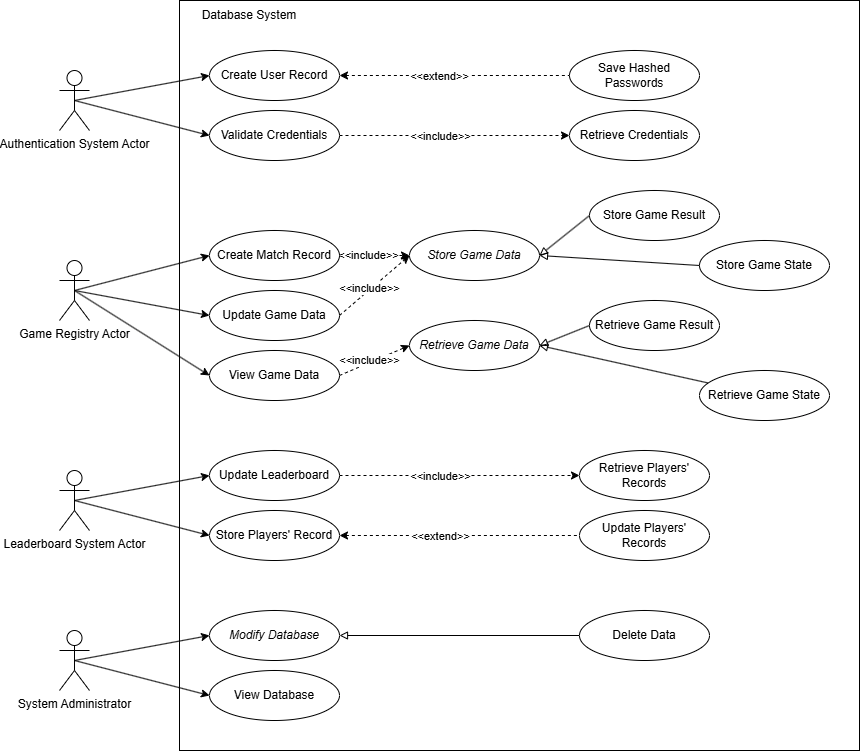

The diagram above was exported from draw.io. Its source (the exported page's mxGraphModel, read from the mxfile embedded in the PNG):
<mxGraphModel dx="1501" dy="798" grid="1" gridSize="10" guides="1" tooltips="1" connect="1" arrows="1" fold="1" page="1" pageScale="1" pageWidth="1100" pageHeight="850" math="0" shadow="0">
  <root>
    <mxCell id="0" />
    <mxCell id="1" parent="0" />
    <mxCell id="Qyw5d-LpyKuffSMKB7-0-12" parent="1" style="rounded=0;whiteSpace=wrap;html=1;" value="" vertex="1">
      <mxGeometry height="750" width="680" x="240" y="40" as="geometry" />
    </mxCell>
    <mxCell id="Qyw5d-LpyKuffSMKB7-0-39" edge="1" parent="1" source="Qyw5d-LpyKuffSMKB7-0-2" style="rounded=0;orthogonalLoop=1;jettySize=auto;html=1;exitX=0.5;exitY=0.5;exitDx=0;exitDy=0;exitPerimeter=0;entryX=0;entryY=0.5;entryDx=0;entryDy=0;" target="Qyw5d-LpyKuffSMKB7-0-14">
      <mxGeometry relative="1" as="geometry" />
    </mxCell>
    <mxCell id="Qyw5d-LpyKuffSMKB7-0-48" edge="1" parent="1" source="Qyw5d-LpyKuffSMKB7-0-2" style="edgeStyle=none;rounded=0;orthogonalLoop=1;jettySize=auto;html=1;exitX=0.5;exitY=0.5;exitDx=0;exitDy=0;exitPerimeter=0;entryX=0;entryY=0.5;entryDx=0;entryDy=0;" target="Qyw5d-LpyKuffSMKB7-0-15">
      <mxGeometry relative="1" as="geometry" />
    </mxCell>
    <mxCell id="Qyw5d-LpyKuffSMKB7-0-2" parent="1" style="shape=umlActor;verticalLabelPosition=bottom;verticalAlign=top;html=1;outlineConnect=0;" value="&lt;div&gt;Authentication System Actor&lt;/div&gt;&lt;div&gt;&lt;br&gt;&lt;/div&gt;" vertex="1">
      <mxGeometry height="60" width="30" x="120" y="110" as="geometry" />
    </mxCell>
    <mxCell id="Qyw5d-LpyKuffSMKB7-0-41" edge="1" parent="1" source="Qyw5d-LpyKuffSMKB7-0-3" style="edgeStyle=none;rounded=0;orthogonalLoop=1;jettySize=auto;html=1;exitX=0.5;exitY=0.5;exitDx=0;exitDy=0;exitPerimeter=0;entryX=0;entryY=0.5;entryDx=0;entryDy=0;" target="Qyw5d-LpyKuffSMKB7-0-21">
      <mxGeometry relative="1" as="geometry" />
    </mxCell>
    <mxCell id="Qyw5d-LpyKuffSMKB7-0-43" edge="1" parent="1" source="Qyw5d-LpyKuffSMKB7-0-3" style="edgeStyle=none;rounded=0;orthogonalLoop=1;jettySize=auto;html=1;exitX=0.5;exitY=0.5;exitDx=0;exitDy=0;exitPerimeter=0;entryX=0;entryY=0.5;entryDx=0;entryDy=0;" target="Qyw5d-LpyKuffSMKB7-0-23">
      <mxGeometry relative="1" as="geometry" />
    </mxCell>
    <mxCell id="Qyw5d-LpyKuffSMKB7-0-94" edge="1" parent="1" source="Qyw5d-LpyKuffSMKB7-0-3" style="edgeStyle=none;rounded=0;orthogonalLoop=1;jettySize=auto;html=1;exitX=0.5;exitY=0.5;exitDx=0;exitDy=0;exitPerimeter=0;entryX=0;entryY=0.5;entryDx=0;entryDy=0;" target="Qyw5d-LpyKuffSMKB7-0-93">
      <mxGeometry relative="1" as="geometry" />
    </mxCell>
    <mxCell id="Qyw5d-LpyKuffSMKB7-0-3" parent="1" style="shape=umlActor;verticalLabelPosition=bottom;verticalAlign=top;html=1;outlineConnect=0;" value="&lt;div&gt;Game Registry Actor&lt;/div&gt;" vertex="1">
      <mxGeometry height="60" width="30" x="120" y="300" as="geometry" />
    </mxCell>
    <mxCell id="Qyw5d-LpyKuffSMKB7-0-44" edge="1" parent="1" source="Qyw5d-LpyKuffSMKB7-0-4" style="edgeStyle=none;rounded=0;orthogonalLoop=1;jettySize=auto;html=1;exitX=0.5;exitY=0.5;exitDx=0;exitDy=0;exitPerimeter=0;entryX=0;entryY=0.5;entryDx=0;entryDy=0;" target="Qyw5d-LpyKuffSMKB7-0-26">
      <mxGeometry relative="1" as="geometry" />
    </mxCell>
    <mxCell id="Qyw5d-LpyKuffSMKB7-0-4" parent="1" style="shape=umlActor;verticalLabelPosition=bottom;verticalAlign=top;html=1;outlineConnect=0;" value="&lt;div&gt;Leaderboard System Actor&lt;/div&gt;" vertex="1">
      <mxGeometry height="60" width="30" x="120" y="510" as="geometry" />
    </mxCell>
    <mxCell id="Qyw5d-LpyKuffSMKB7-0-46" edge="1" parent="1" source="Qyw5d-LpyKuffSMKB7-0-5" style="edgeStyle=none;rounded=0;orthogonalLoop=1;jettySize=auto;html=1;exitX=0.5;exitY=0.5;exitDx=0;exitDy=0;exitPerimeter=0;entryX=0;entryY=0.5;entryDx=0;entryDy=0;" target="Qyw5d-LpyKuffSMKB7-0-28">
      <mxGeometry relative="1" as="geometry" />
    </mxCell>
    <mxCell id="Qyw5d-LpyKuffSMKB7-0-47" edge="1" parent="1" source="Qyw5d-LpyKuffSMKB7-0-5" style="edgeStyle=none;rounded=0;orthogonalLoop=1;jettySize=auto;html=1;exitX=0.5;exitY=0.5;exitDx=0;exitDy=0;exitPerimeter=0;entryX=0;entryY=0.5;entryDx=0;entryDy=0;" target="Qyw5d-LpyKuffSMKB7-0-29">
      <mxGeometry relative="1" as="geometry" />
    </mxCell>
    <mxCell id="Qyw5d-LpyKuffSMKB7-0-5" parent="1" style="shape=umlActor;verticalLabelPosition=bottom;verticalAlign=top;html=1;outlineConnect=0;" value="&lt;div&gt;System Administrator&lt;/div&gt;" vertex="1">
      <mxGeometry height="60" width="30" x="120" y="670" as="geometry" />
    </mxCell>
    <mxCell id="Qyw5d-LpyKuffSMKB7-0-49" edge="1" parent="1" source="Qyw5d-LpyKuffSMKB7-0-14" style="edgeStyle=none;rounded=0;orthogonalLoop=1;jettySize=auto;html=1;exitX=1;exitY=0.5;exitDx=0;exitDy=0;entryX=0;entryY=0.5;entryDx=0;entryDy=0;dashed=1;startArrow=classic;startFill=1;endArrow=none;endFill=0;" target="Qyw5d-LpyKuffSMKB7-0-19">
      <mxGeometry relative="1" as="geometry" />
    </mxCell>
    <mxCell id="Qyw5d-LpyKuffSMKB7-0-64" connectable="0" parent="Qyw5d-LpyKuffSMKB7-0-49" style="edgeLabel;html=1;align=center;verticalAlign=middle;resizable=0;points=[];" value="&amp;lt;&amp;lt;extend&amp;gt;&amp;gt;" vertex="1">
      <mxGeometry relative="1" x="-0.2339" y="-3" as="geometry">
        <mxPoint x="12" y="-3" as="offset" />
      </mxGeometry>
    </mxCell>
    <mxCell id="Qyw5d-LpyKuffSMKB7-0-14" parent="1" style="ellipse;whiteSpace=wrap;html=1;" value="Create User Record" vertex="1">
      <mxGeometry height="50" width="130" x="270" y="90" as="geometry" />
    </mxCell>
    <mxCell id="Qyw5d-LpyKuffSMKB7-0-50" edge="1" parent="1" source="Qyw5d-LpyKuffSMKB7-0-15" style="edgeStyle=none;rounded=0;orthogonalLoop=1;jettySize=auto;html=1;exitX=1;exitY=0.5;exitDx=0;exitDy=0;dashed=1;" target="Qyw5d-LpyKuffSMKB7-0-20">
      <mxGeometry relative="1" as="geometry" />
    </mxCell>
    <mxCell id="Qyw5d-LpyKuffSMKB7-0-65" connectable="0" parent="Qyw5d-LpyKuffSMKB7-0-50" style="edgeLabel;html=1;align=center;verticalAlign=middle;resizable=0;points=[];" value="&amp;lt;&amp;lt;include&amp;gt;&amp;gt;" vertex="1">
      <mxGeometry relative="1" x="-0.3055" y="1" as="geometry">
        <mxPoint x="20" y="1" as="offset" />
      </mxGeometry>
    </mxCell>
    <mxCell id="Qyw5d-LpyKuffSMKB7-0-15" parent="1" style="ellipse;whiteSpace=wrap;html=1;" value="Validate Credentials" vertex="1">
      <mxGeometry height="50" width="130" x="270" y="150" as="geometry" />
    </mxCell>
    <mxCell id="Qyw5d-LpyKuffSMKB7-0-19" parent="1" style="ellipse;whiteSpace=wrap;html=1;" value="Save Hashed Passwords" vertex="1">
      <mxGeometry height="50" width="130" x="630" y="90" as="geometry" />
    </mxCell>
    <mxCell id="Qyw5d-LpyKuffSMKB7-0-20" parent="1" style="ellipse;whiteSpace=wrap;html=1;" value="Retrieve Credentials" vertex="1">
      <mxGeometry height="50" width="130" x="630" y="150" as="geometry" />
    </mxCell>
    <mxCell id="Qyw5d-LpyKuffSMKB7-0-88" edge="1" parent="1" source="Qyw5d-LpyKuffSMKB7-0-21" style="edgeStyle=none;rounded=0;orthogonalLoop=1;jettySize=auto;html=1;exitX=1;exitY=0.5;exitDx=0;exitDy=0;entryX=0;entryY=0.5;entryDx=0;entryDy=0;dashed=1;endArrow=classic;endFill=1;" target="Qyw5d-LpyKuffSMKB7-0-76">
      <mxGeometry relative="1" as="geometry" />
    </mxCell>
    <mxCell id="Qyw5d-LpyKuffSMKB7-0-90" connectable="0" parent="Qyw5d-LpyKuffSMKB7-0-88" style="edgeLabel;html=1;align=center;verticalAlign=middle;resizable=0;points=[];" value="&amp;lt;&amp;lt;include&amp;gt;&amp;gt;" vertex="1">
      <mxGeometry relative="1" x="-0.1963" y="1" as="geometry">
        <mxPoint as="offset" />
      </mxGeometry>
    </mxCell>
    <mxCell id="Qyw5d-LpyKuffSMKB7-0-21" parent="1" style="ellipse;whiteSpace=wrap;html=1;" value="Create Match Record" vertex="1">
      <mxGeometry height="50" width="130" x="270" y="270" as="geometry" />
    </mxCell>
    <mxCell id="Qyw5d-LpyKuffSMKB7-0-91" edge="1" parent="1" source="Qyw5d-LpyKuffSMKB7-0-23" style="edgeStyle=none;rounded=0;orthogonalLoop=1;jettySize=auto;html=1;exitX=1;exitY=0.5;exitDx=0;exitDy=0;entryX=0;entryY=0.5;entryDx=0;entryDy=0;dashed=1;" target="Qyw5d-LpyKuffSMKB7-0-76">
      <mxGeometry relative="1" as="geometry" />
    </mxCell>
    <mxCell id="Qyw5d-LpyKuffSMKB7-0-92" connectable="0" parent="Qyw5d-LpyKuffSMKB7-0-91" style="edgeLabel;html=1;align=center;verticalAlign=middle;resizable=0;points=[];" value="&amp;lt;&amp;lt;include&amp;gt;&amp;gt;" vertex="1">
      <mxGeometry relative="1" x="-0.2647" as="geometry">
        <mxPoint x="4" y="-6" as="offset" />
      </mxGeometry>
    </mxCell>
    <mxCell id="Qyw5d-LpyKuffSMKB7-0-23" parent="1" style="ellipse;whiteSpace=wrap;html=1;" value="Update Game Data" vertex="1">
      <mxGeometry height="50" width="130" x="270" y="330" as="geometry" />
    </mxCell>
    <mxCell id="Qyw5d-LpyKuffSMKB7-0-24" parent="1" style="ellipse;whiteSpace=wrap;html=1;" value="Store Game Result" vertex="1">
      <mxGeometry height="50" width="130" x="650" y="230" as="geometry" />
    </mxCell>
    <mxCell id="Qyw5d-LpyKuffSMKB7-0-59" edge="1" parent="1" source="Qyw5d-LpyKuffSMKB7-0-26" style="edgeStyle=none;rounded=0;orthogonalLoop=1;jettySize=auto;html=1;exitX=1;exitY=0.5;exitDx=0;exitDy=0;dashed=1;" target="Qyw5d-LpyKuffSMKB7-0-32">
      <mxGeometry relative="1" as="geometry" />
    </mxCell>
    <mxCell id="Qyw5d-LpyKuffSMKB7-0-70" connectable="0" parent="Qyw5d-LpyKuffSMKB7-0-59" style="edgeLabel;html=1;align=center;verticalAlign=middle;resizable=0;points=[];" value="&amp;lt;&amp;lt;include&amp;gt;&amp;gt;" vertex="1">
      <mxGeometry relative="1" x="-0.2414" as="geometry">
        <mxPoint x="9" as="offset" />
      </mxGeometry>
    </mxCell>
    <mxCell id="Qyw5d-LpyKuffSMKB7-0-26" parent="1" style="ellipse;whiteSpace=wrap;html=1;" value="Update Leaderboard" vertex="1">
      <mxGeometry height="50" width="130" x="270" y="490" as="geometry" />
    </mxCell>
    <mxCell id="Qyw5d-LpyKuffSMKB7-0-60" edge="1" parent="1" source="Qyw5d-LpyKuffSMKB7-0-27" style="edgeStyle=none;rounded=0;orthogonalLoop=1;jettySize=auto;html=1;exitX=1;exitY=0.5;exitDx=0;exitDy=0;entryX=0;entryY=0.5;entryDx=0;entryDy=0;dashed=1;endArrow=none;endFill=0;startArrow=classic;startFill=1;" target="Qyw5d-LpyKuffSMKB7-0-34">
      <mxGeometry relative="1" as="geometry" />
    </mxCell>
    <mxCell id="Qyw5d-LpyKuffSMKB7-0-71" connectable="0" parent="Qyw5d-LpyKuffSMKB7-0-60" style="edgeLabel;html=1;align=center;verticalAlign=middle;resizable=0;points=[];" value="&amp;lt;&amp;lt;extend&amp;gt;&amp;gt;" vertex="1">
      <mxGeometry relative="1" x="-0.2677" as="geometry">
        <mxPoint x="13" as="offset" />
      </mxGeometry>
    </mxCell>
    <mxCell id="Qyw5d-LpyKuffSMKB7-0-27" parent="1" style="ellipse;whiteSpace=wrap;html=1;" value="Store Players' Record" vertex="1">
      <mxGeometry height="50" width="130" x="270" y="550" as="geometry" />
    </mxCell>
    <mxCell id="Qyw5d-LpyKuffSMKB7-0-28" parent="1" style="ellipse;whiteSpace=wrap;html=1;" value="&lt;i&gt;Modify Database&lt;/i&gt;" vertex="1">
      <mxGeometry height="50" width="130" x="270" y="650" as="geometry" />
    </mxCell>
    <mxCell id="Qyw5d-LpyKuffSMKB7-0-29" parent="1" style="ellipse;whiteSpace=wrap;html=1;" value="View Database" vertex="1">
      <mxGeometry height="50" width="130" x="270" y="710" as="geometry" />
    </mxCell>
    <mxCell id="Qyw5d-LpyKuffSMKB7-0-30" parent="1" style="ellipse;whiteSpace=wrap;html=1;" value="Retrieve Game Result" vertex="1">
      <mxGeometry height="50" width="130" x="650" y="340" as="geometry" />
    </mxCell>
    <mxCell id="Qyw5d-LpyKuffSMKB7-0-57" edge="1" parent="1" source="Qyw5d-LpyKuffSMKB7-0-31" style="edgeStyle=none;rounded=0;orthogonalLoop=1;jettySize=auto;html=1;startArrow=block;startFill=0;endArrow=none;endFill=0;exitX=1;exitY=0.5;exitDx=0;exitDy=0;" target="Qyw5d-LpyKuffSMKB7-0-38" value="">
      <mxGeometry relative="1" as="geometry" />
    </mxCell>
    <mxCell id="Qyw5d-LpyKuffSMKB7-0-58" edge="1" parent="1" source="Qyw5d-LpyKuffSMKB7-0-31" style="edgeStyle=none;rounded=0;orthogonalLoop=1;jettySize=auto;html=1;exitX=1;exitY=0.5;exitDx=0;exitDy=0;entryX=0;entryY=0.5;entryDx=0;entryDy=0;endArrow=none;endFill=0;startArrow=block;startFill=0;" target="Qyw5d-LpyKuffSMKB7-0-30">
      <mxGeometry relative="1" as="geometry" />
    </mxCell>
    <mxCell id="Qyw5d-LpyKuffSMKB7-0-31" parent="1" style="ellipse;whiteSpace=wrap;html=1;" value="&lt;i&gt;Retrieve Game Data&lt;/i&gt;" vertex="1">
      <mxGeometry height="50" width="130" x="470" y="360" as="geometry" />
    </mxCell>
    <mxCell id="Qyw5d-LpyKuffSMKB7-0-32" parent="1" style="ellipse;whiteSpace=wrap;html=1;" value="Retrieve Players' Records" vertex="1">
      <mxGeometry height="50" width="130" x="640" y="490" as="geometry" />
    </mxCell>
    <mxCell id="Qyw5d-LpyKuffSMKB7-0-34" parent="1" style="ellipse;whiteSpace=wrap;html=1;" value="Update Players' Records" vertex="1">
      <mxGeometry height="50" width="130" x="640" y="550" as="geometry" />
    </mxCell>
    <mxCell id="Qyw5d-LpyKuffSMKB7-0-62" edge="1" parent="1" source="Qyw5d-LpyKuffSMKB7-0-35" style="edgeStyle=none;rounded=0;orthogonalLoop=1;jettySize=auto;html=1;exitX=0;exitY=0.5;exitDx=0;exitDy=0;entryX=1;entryY=0.5;entryDx=0;entryDy=0;endArrow=block;endFill=0;" target="Qyw5d-LpyKuffSMKB7-0-28">
      <mxGeometry relative="1" as="geometry" />
    </mxCell>
    <mxCell id="Qyw5d-LpyKuffSMKB7-0-35" parent="1" style="ellipse;whiteSpace=wrap;html=1;" value="Delete Data" vertex="1">
      <mxGeometry height="50" width="130" x="640" y="650" as="geometry" />
    </mxCell>
    <mxCell id="Qyw5d-LpyKuffSMKB7-0-37" parent="1" style="ellipse;whiteSpace=wrap;html=1;" value="Store Game&amp;nbsp;&lt;span style=&quot;background-color: transparent; color: light-dark(rgb(0, 0, 0), rgb(255, 255, 255));&quot;&gt;State&lt;/span&gt;" vertex="1">
      <mxGeometry height="50" width="130" x="760" y="280" as="geometry" />
    </mxCell>
    <mxCell id="Qyw5d-LpyKuffSMKB7-0-38" parent="1" style="ellipse;whiteSpace=wrap;html=1;" value="Retrieve Game State" vertex="1">
      <mxGeometry height="50" width="130" x="760" y="410" as="geometry" />
    </mxCell>
    <mxCell id="Qyw5d-LpyKuffSMKB7-0-45" edge="1" parent="1" source="Qyw5d-LpyKuffSMKB7-0-4" style="edgeStyle=none;rounded=0;orthogonalLoop=1;jettySize=auto;html=1;exitX=0.5;exitY=0.5;exitDx=0;exitDy=0;exitPerimeter=0;entryX=0;entryY=0.5;entryDx=0;entryDy=0;" target="Qyw5d-LpyKuffSMKB7-0-27">
      <mxGeometry relative="1" as="geometry" />
    </mxCell>
    <mxCell id="Qyw5d-LpyKuffSMKB7-0-79" edge="1" parent="1" source="Qyw5d-LpyKuffSMKB7-0-76" style="edgeStyle=none;rounded=0;orthogonalLoop=1;jettySize=auto;html=1;exitX=1;exitY=0.5;exitDx=0;exitDy=0;entryX=0;entryY=0.5;entryDx=0;entryDy=0;startArrow=block;startFill=0;endArrow=none;endFill=0;" target="Qyw5d-LpyKuffSMKB7-0-37">
      <mxGeometry relative="1" as="geometry" />
    </mxCell>
    <mxCell id="Qyw5d-LpyKuffSMKB7-0-80" edge="1" parent="1" source="Qyw5d-LpyKuffSMKB7-0-76" style="edgeStyle=none;rounded=0;orthogonalLoop=1;jettySize=auto;html=1;exitX=1;exitY=0.5;exitDx=0;exitDy=0;entryX=0;entryY=0.5;entryDx=0;entryDy=0;startArrow=block;startFill=0;endArrow=none;endFill=0;" target="Qyw5d-LpyKuffSMKB7-0-24">
      <mxGeometry relative="1" as="geometry" />
    </mxCell>
    <mxCell id="Qyw5d-LpyKuffSMKB7-0-76" parent="1" style="ellipse;whiteSpace=wrap;html=1;" value="&lt;i&gt;Store Game Data&lt;/i&gt;" vertex="1">
      <mxGeometry height="50" width="130" x="470" y="270" as="geometry" />
    </mxCell>
    <mxCell id="Qyw5d-LpyKuffSMKB7-0-87" parent="1" style="text;html=1;whiteSpace=wrap;strokeColor=none;fillColor=none;align=center;verticalAlign=middle;rounded=0;" value="Database System" vertex="1">
      <mxGeometry height="30" width="180" x="220" y="40" as="geometry" />
    </mxCell>
    <mxCell id="Qyw5d-LpyKuffSMKB7-0-95" edge="1" parent="1" source="Qyw5d-LpyKuffSMKB7-0-93" style="edgeStyle=none;rounded=0;orthogonalLoop=1;jettySize=auto;html=1;exitX=1;exitY=0.5;exitDx=0;exitDy=0;entryX=0;entryY=0.5;entryDx=0;entryDy=0;dashed=1;" target="Qyw5d-LpyKuffSMKB7-0-31">
      <mxGeometry relative="1" as="geometry" />
    </mxCell>
    <mxCell id="Qyw5d-LpyKuffSMKB7-0-96" connectable="0" parent="Qyw5d-LpyKuffSMKB7-0-95" style="edgeLabel;html=1;align=center;verticalAlign=middle;resizable=0;points=[];" value="&amp;lt;&amp;lt;include&amp;gt;&amp;gt;" vertex="1">
      <mxGeometry relative="1" x="-0.3909" as="geometry">
        <mxPoint x="8" y="-6" as="offset" />
      </mxGeometry>
    </mxCell>
    <mxCell id="Qyw5d-LpyKuffSMKB7-0-93" parent="1" style="ellipse;whiteSpace=wrap;html=1;" value="View Game Data" vertex="1">
      <mxGeometry height="50" width="130" x="270" y="390" as="geometry" />
    </mxCell>
  </root>
</mxGraphModel>